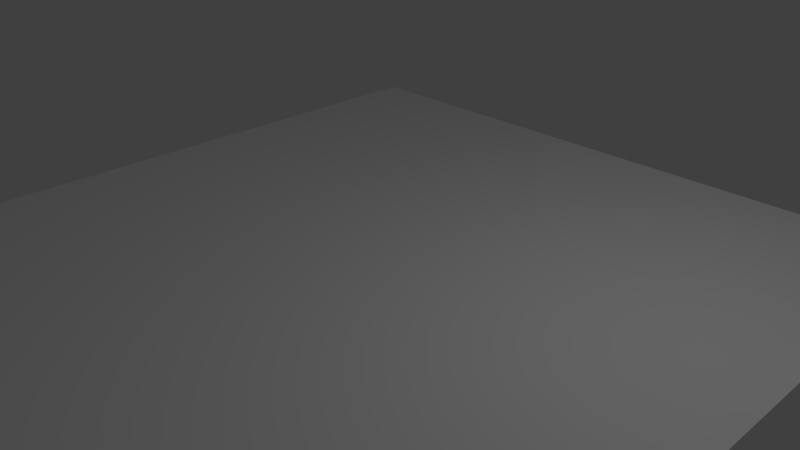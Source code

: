 # Source: galaxy.blend  (saved by Blender 2.72.0; exported with 4.5.12 LTS)
import bpy
from mathutils import Matrix  # noqa: F401  (used for matrix-valued properties, if any)

bpy.ops.wm.read_factory_settings(use_empty=True)
scene = bpy.context.scene
scene.name = 'Scene'

# ---- collections
col_collection_1 = bpy.data.collections.new('Collection 1'); scene.collection.children.link(col_collection_1)

# ---- materials (node trees are filled in below, after node groups)
mat_mat_galaxy_disc__000 = bpy.data.materials.new('mat_galaxy(disc).000')
mat_mat_galaxy_disc__000.alpha_threshold = 0.0
mat_mat_galaxy_disc__000.use_transparent_shadow = False
mat_mat_galaxy_disc__000.diffuse_color = (1.0, 1.0, 1.0, 1.0)
mat_mat_galaxy_disc__000.roughness = 0.5
mat_mat_galaxy_disc__000.specular_intensity = 1.0

# ---- material node trees

# ---- world
world_world = bpy.data.worlds.new('World'); scene.world = world_world
world_world.color = (0.05088, 0.05088, 0.05088)
world_world.use_sun_shadow = False
world_world.sun_shadow_jitter_overblur = 0.0
world_world.cycles.sampling_method = 'MANUAL'
world_world.cycles.sample_map_resolution = 256

# ---- cameras
cam_camera = bpy.data.cameras.new('Camera')
cam_camera.clip_end = 100.0
cam_camera.lens = 35.0
cam_camera.sensor_width = 32.0
cam_camera.sensor_height = 18.0
cam_camera.ortho_scale = 7.314
cam_camera.dof.focus_distance = 0.0
cam_camera.dof.aperture_fstop = 128.0

# ---- lights
light_lamp = bpy.data.lights.new('Lamp', 'POINT')
light_lamp.transmission_factor = 0.0
light_lamp.cutoff_distance = 30.0
light_lamp.energy = 100.0
light_lamp.shadow_buffer_clip_start = 1.001
light_lamp.shadow_soft_size = 0.1
light_lamp.shadow_maximum_resolution = 0.006
light_lamp.use_absolute_resolution = True
light_lamp.cycles.use_multiple_importance_sampling = False

# ---- meshes
me_plane = bpy.data.meshes.new('Plane')
me_plane.from_pydata([(-5.0, -5.0, 0.0), (5.0, -5.0, 0.0), (-5.0, 5.0, 0.0), (5.0, 5.0, 0.0)], [], [(0, 1, 3, 2)])
_uv = me_plane.uv_layers.new(name='uvmap01_galaxy(disc).000')
_uv.uv.foreach_set('vector', [0.0, 0.0, 1.0, 0.0, 1.0, 1.0, 0.0, 1.0])
me_plane.materials.append(mat_mat_galaxy_disc__000)
me_plane.use_remesh_preserve_volume = False
me_plane.use_remesh_preserve_attributes = False
me_plane.use_mirror_vertex_groups = False
me_plane.update()

# ---- objects
ob_obj_galaxy_disc__000 = bpy.data.objects.new('obj_galaxy(disc).000', me_plane)
ob_lamp = bpy.data.objects.new('Lamp', light_lamp)
ob_camera = bpy.data.objects.new('Camera', cam_camera)

# ---- transforms, parenting, visibility, modifiers, constraints
ob_obj_galaxy_disc__000.location = (0.0, 0.0, 0.0)
ob_obj_galaxy_disc__000.lineart.crease_threshold = 0.0
ob_lamp.location = (4.076, 1.005, 5.904)
ob_lamp.rotation_euler = (0.6503, 0.05522, 1.866)
ob_lamp.lock_rotations_4d = False
ob_lamp.empty_display_type = 'ARROWS'
ob_lamp.color = (0.0, 0.0, 0.0, 0.0)
ob_lamp.hide_viewport = True
ob_lamp.lineart.crease_threshold = 0.0
ob_camera.location = (7.481, -6.508, 5.344)
ob_camera.rotation_euler = (1.109, 0.01082, 0.8149)
ob_camera.lock_rotations_4d = False
ob_camera.empty_display_type = 'ARROWS'
ob_camera.color = (0.0, 0.0, 0.0, 0.0)
ob_camera.hide_viewport = True
ob_camera.display_type = 'WIRE'
ob_camera.lineart.crease_threshold = 0.0

# ---- collection membership
col_collection_1.objects.link(ob_obj_galaxy_disc__000)
col_collection_1.objects.link(ob_lamp)
col_collection_1.objects.link(ob_camera)

# ---- scene / render settings (as saved in the file)
scene.camera = ob_camera
scene.frame_start = 1; scene.frame_end = 250; scene.frame_set(7)
scene.render.engine = 'BLENDER_EEVEE_NEXT'
scene.render.image_settings.compression = 0
scene.render.resolution_percentage = 50
scene.render.dither_intensity = 0.0
scene.cycles.use_denoising = False
scene.cycles.samples = 10
scene.cycles.sampling_pattern = 'TABULATED_SOBOL'
scene.cycles.light_sampling_threshold = 0.0
scene.cycles.use_adaptive_sampling = False
scene.cycles.use_light_tree = False
scene.cycles.blur_glossy = 0.0
scene.cycles.pixel_filter_type = 'GAUSSIAN'
scene.cycles.sample_clamp_indirect = 0.0
scene.view_settings.view_transform = 'Standard'
bpy.context.view_layer.update()

